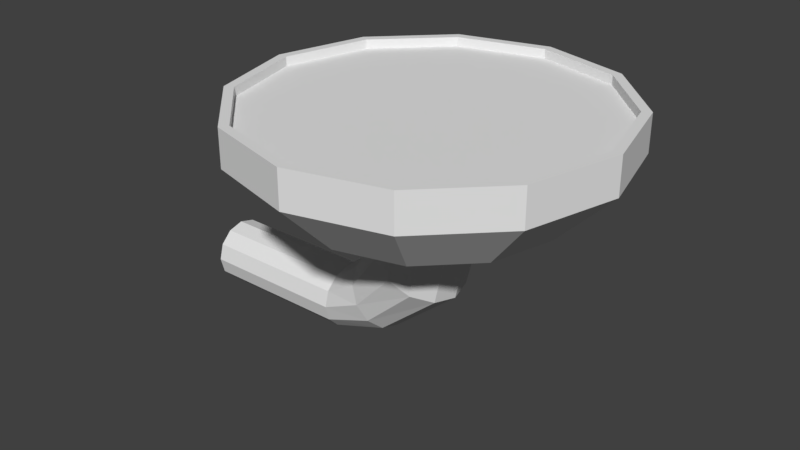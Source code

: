 # Source: Platform.blend  (saved by Blender 2.78.0; exported with 4.5.12 LTS)
import bpy
from mathutils import Matrix  # noqa: F401  (used for matrix-valued properties, if any)

bpy.ops.wm.read_factory_settings(use_empty=True)
scene = bpy.context.scene
scene.name = 'Scene'

# ---- collections
col_collection_1 = bpy.data.collections.new('Collection 1'); scene.collection.children.link(col_collection_1)

# ---- world
world_world = bpy.data.worlds.new('World'); scene.world = world_world
world_world.color = (0.05088, 0.05088, 0.05088)
world_world.use_sun_shadow = False
world_world.sun_shadow_jitter_overblur = 0.0
world_world.cycles.sampling_method = 'MANUAL'

# ---- meshes
me_cylinder = bpy.data.meshes.new('Cylinder')
me_cylinder.from_pydata([(0.0, 0.5, -0.07694), (3.593e-09, 0.4741, 0.02306), (0.25, 0.433, -0.07694), (0.2371, 0.4106, 0.02306), (0.433, 0.25, -0.07694), (0.4106, 0.2371, 0.02306), (0.5, -2.186e-08, -0.07694), (0.4741, -2.026e-08, 0.02306), (0.433, -0.25, -0.07694), (0.4106, -0.2371, 0.02306), (0.25, -0.433, -0.07694), (0.2371, -0.4106, 0.02306), (7.55e-08, -0.5, -0.07694), (7.23e-08, -0.4741, 0.02306), (-0.25, -0.433, -0.07694), (-0.2371, -0.4106, 0.02306), (-0.433, -0.25, -0.07694), (-0.4106, -0.2371, 0.02306), (-0.5, -2.325e-07, -0.07694), (-0.4741, -2.201e-07, 0.02306), (-0.433, 0.25, -0.07694), (-0.4106, 0.2371, 0.02306), (-0.25, 0.433, -0.07694), (-0.2371, 0.4106, 0.02306), (0.25, 0.433, 0.02306), (0.0, 0.5, 0.02306), (0.433, 0.25, 0.02306), (0.5, -2.186e-08, 0.02306), (0.433, -0.25, 0.02306), (0.25, -0.433, 0.02306), (7.55e-08, -0.5, 0.02306), (-0.25, -0.433, 0.02306), (-0.433, -0.25, 0.02306), (-0.5, -2.325e-07, 0.02306), (-0.433, 0.25, 0.02306), (-0.25, 0.433, 0.02306), (0.2371, 0.4106, -0.001943), (3.566e-09, 0.4741, -0.001943), (0.4106, 0.2371, -0.001943), (0.4741, -2.026e-08, -0.001943), (0.4106, -0.2371, -0.001943), (0.2371, -0.4106, -0.001943), (7.228e-08, -0.4741, -0.001943), (-0.2371, -0.4106, -0.001943), (-0.4106, -0.2371, -0.001943), (-0.4741, -2.201e-07, -0.001943), (-0.4106, 0.2371, -0.001943), (-0.2371, 0.4106, -0.001943), (3.427e-08, 0.1429, -0.2269), (0.07147, 0.1238, -0.2269), (0.1238, 0.07147, -0.2269), (0.1429, -2.338e-08, -0.2269), (0.1238, -0.07147, -0.2269), (0.07147, -0.1238, -0.2269), (3.601e-08, -0.1429, -0.2269), (-0.07147, -0.1238, -0.2269), (-0.1238, -0.07147, -0.2269), (-0.1429, -8.137e-08, -0.2269), (-0.1238, 0.07147, -0.2269), (-0.07147, 0.1238, -0.2269), (-8.643e-10, 0.35, -0.2269), (0.175, 0.3031, -0.2269), (0.3031, 0.175, -0.2269), (0.35, -3.616e-08, -0.2269), (0.3031, -0.175, -0.2269), (0.175, -0.3031, -0.2269), (5.198e-08, -0.35, -0.2269), (-0.175, -0.3031, -0.2269), (-0.3031, -0.175, -0.2269), (-0.35, -1.836e-07, -0.2269), (-0.3031, 0.175, -0.2269), (-0.175, 0.3031, -0.2269), (-0.02884, 0.1275, -0.4153), (0.02637, 0.1104, -0.4471), (0.06678, 0.06374, -0.4705), (0.08157, -2.569e-08, -0.479), (0.06678, -0.06374, -0.4705), (0.02637, -0.1104, -0.4471), (-0.02884, -0.1275, -0.4153), (-0.08404, -0.1104, -0.3834), (-0.1245, -0.06374, -0.36), (-0.1392, -7.74e-08, -0.3515), (-0.1245, 0.06374, -0.36), (-0.08404, 0.1104, -0.3834), (-0.1569, 0.1008, -0.5463), (-0.1317, 0.08732, -0.59), (-0.1133, 0.05042, -0.6219), (-0.1065, -2.966e-08, -0.6336), (-0.1133, -0.05042, -0.6219), (-0.1317, -0.08732, -0.59), (-0.1569, -0.1008, -0.5463), (-0.1821, -0.08732, -0.5026), (-0.2006, -0.05042, -0.4707), (-0.2073, -7.056e-08, -0.459), (-0.2006, 0.05042, -0.4707), (-0.1821, 0.08732, -0.5026), (-0.2804, 0.08748, -0.6066), (-0.2804, 0.07576, -0.6503), (-0.2804, 0.04374, -0.6823), (-0.2804, -3.17e-08, -0.694), (-0.2804, -0.04374, -0.6823), (-0.2804, -0.07576, -0.6503), (-0.2804, -0.08748, -0.6066), (-0.2804, -0.07576, -0.5628), (-0.2804, -0.04374, -0.5308), (-0.2804, -6.718e-08, -0.5191), (-0.2804, 0.04374, -0.5308), (-0.2804, 0.07576, -0.5628), (-0.6921, 0.08748, -0.6066), (-0.6921, 0.07576, -0.6503), (-0.6921, 0.04374, -0.6823), (-0.6921, -3.17e-08, -0.694), (-0.6921, -0.04374, -0.6823), (-0.6921, -0.07576, -0.6503), (-0.6921, -0.08748, -0.6066), (-0.6921, -0.07576, -0.5628), (-0.6921, -0.04374, -0.5308), (-0.6921, -6.718e-08, -0.5191), (-0.6921, 0.04374, -0.5308), (-0.6921, 0.07576, -0.5628)], [], [(0, 25, 24, 2), (2, 24, 26, 4), (4, 26, 27, 6), (6, 27, 28, 8), (8, 28, 29, 10), (10, 29, 30, 12), (12, 30, 31, 14), (14, 31, 32, 16), (16, 32, 33, 18), (18, 33, 34, 20), (3, 1, 37, 36), (20, 34, 35, 22), (22, 35, 25, 0), (12, 14, 67, 66), (1, 3, 24, 25), (3, 5, 26, 24), (5, 7, 27, 26), (7, 9, 28, 27), (9, 11, 29, 28), (11, 13, 30, 29), (13, 15, 31, 30), (15, 17, 32, 31), (17, 19, 33, 32), (19, 21, 34, 33), (21, 23, 35, 34), (23, 1, 25, 35), (36, 37, 47, 46, 45, 44, 43, 42, 41, 40, 39, 38), (17, 15, 43, 44), (11, 9, 40, 41), (1, 23, 47, 37), (5, 3, 36, 38), (19, 17, 44, 45), (13, 11, 41, 42), (7, 5, 38, 39), (21, 19, 45, 46), (15, 13, 42, 43), (9, 7, 39, 40), (23, 21, 46, 47), (54, 55, 79, 78), (10, 12, 66, 65), (8, 10, 65, 64), (6, 8, 64, 63), (22, 0, 60, 71), (0, 2, 61, 60), (4, 6, 63, 62), (20, 22, 71, 70), (2, 4, 62, 61), (18, 20, 70, 69), (16, 18, 69, 68), (14, 16, 68, 67), (49, 48, 60, 61), (50, 49, 61, 62), (51, 50, 62, 63), (52, 51, 63, 64), (53, 52, 64, 65), (54, 53, 65, 66), (55, 54, 66, 67), (56, 55, 67, 68), (57, 56, 68, 69), (58, 57, 69, 70), (59, 58, 70, 71), (48, 59, 71, 60), (79, 80, 92, 91), (51, 52, 76, 75), (58, 59, 83, 82), (48, 49, 73, 72), (55, 56, 80, 79), (52, 53, 77, 76), (59, 48, 72, 83), (49, 50, 74, 73), (56, 57, 81, 80), (53, 54, 78, 77), (50, 51, 75, 74), (57, 58, 82, 81), (84, 85, 97, 96), (76, 77, 89, 88), (83, 72, 84, 95), (73, 74, 86, 85), (80, 81, 93, 92), (77, 78, 90, 89), (74, 75, 87, 86), (81, 82, 94, 93), (78, 79, 91, 90), (75, 76, 88, 87), (82, 83, 95, 94), (72, 73, 85, 84), (106, 107, 119, 118), (91, 92, 104, 103), (88, 89, 101, 100), (95, 84, 96, 107), (85, 86, 98, 97), (92, 93, 105, 104), (89, 90, 102, 101), (86, 87, 99, 98), (93, 94, 106, 105), (90, 91, 103, 102), (87, 88, 100, 99), (94, 95, 107, 106), (108, 109, 110, 111, 112, 113, 114, 115, 116, 117, 118, 119), (96, 97, 109, 108), (103, 104, 116, 115), (100, 101, 113, 112), (107, 96, 108, 119), (97, 98, 110, 109), (104, 105, 117, 116), (101, 102, 114, 113), (98, 99, 111, 110), (105, 106, 118, 117), (102, 103, 115, 114), (99, 100, 112, 111)])
_uv = me_cylinder.uv_layers.new(name='UVMap')
_uv.uv.foreach_set('vector', [0.3125, 0.836, 0.3121, 0.8359, 0.3122, 0.8031, 0.3125, 0.8032, 0.3125, 0.8032, 0.3122, 0.8031, 0.3122, 0.777, 0.3125, 0.7771, 0.3125, 0.9305, 0.3122, 0.9306, 0.3121, 0.8984, 0.3125, 0.8983, 0.3125, 0.8983, 0.3121, 0.8984, 0.3122, 0.8667, 0.3125, 0.8666, 0.3089, 0.8933, 0.3086, 0.8934, 0.3086, 0.8673, 0.3089, 0.8672, 0.3089, 0.8672, 0.3086, 0.8673, 0.3085, 0.8345, 0.3089, 0.8344, 0.3089, 0.8344, 0.3085, 0.8345, 0.3086, 0.8038, 0.3089, 0.8038, 0.3089, 0.8038, 0.3086, 0.8038, 0.3086, 0.7835, 0.3089, 0.7834, 0.3128, 0.6599, 0.3131, 0.66, 0.3131, 0.689, 0.3127, 0.689, 0.3127, 0.689, 0.3131, 0.689, 0.3131, 0.7221, 0.3127, 0.7221, 0.3135, 0.7963, 0.3135, 0.8254, 0.3135, 0.8254, 0.3135, 0.7963, 0.3127, 0.7221, 0.3131, 0.7221, 0.3131, 0.7503, 0.3128, 0.7503, 0.3125, 0.8666, 0.3122, 0.8666, 0.3121, 0.8359, 0.3125, 0.836, 0.3089, 0.8344, 0.3089, 0.8038, 0.3094, 0.8152, 0.3093, 0.8367, 0.3065, 0.706, 0.3065, 0.7374, 0.3064, 0.7382, 0.3064, 0.7051, 0.3065, 0.7374, 0.3069, 0.7645, 0.3068, 0.7669, 0.3064, 0.7382, 0.3069, 0.7645, 0.3076, 0.7802, 0.3075, 0.7834, 0.3068, 0.7669, 0.3076, 0.7802, 0.3083, 0.7802, 0.3083, 0.7834, 0.3075, 0.7834, 0.3083, 0.7802, 0.309, 0.7645, 0.309, 0.7669, 0.3083, 0.7834, 0.309, 0.7645, 0.3094, 0.7374, 0.3094, 0.7382, 0.309, 0.7669, 0.3094, 0.7374, 0.3094, 0.706, 0.3094, 0.7051, 0.3094, 0.7382, 0.3094, 0.706, 0.309, 0.6788, 0.309, 0.6765, 0.3094, 0.7051, 0.309, 0.6788, 0.3083, 0.6631, 0.3083, 0.6599, 0.309, 0.6765, 0.3083, 0.6631, 0.3076, 0.6631, 0.3075, 0.6599, 0.3083, 0.6599, 0.3076, 0.6631, 0.3069, 0.6788, 0.3068, 0.6765, 0.3075, 0.6599, 0.3069, 0.6788, 0.3065, 0.706, 0.3064, 0.7051, 0.3068, 0.6765, 0.3105, 0.777, 0.3098, 0.7613, 0.3094, 0.7342, 0.3094, 0.7028, 0.3098, 0.6756, 0.3105, 0.6599, 0.3113, 0.6599, 0.3119, 0.6756, 0.3123, 0.7028, 0.3123, 0.7342, 0.3119, 0.7613, 0.3113, 0.777, 0.3134, 0.8427, 0.3133, 0.8674, 0.3133, 0.8674, 0.3133, 0.8427, 0.3134, 0.8427, 0.3135, 0.8694, 0.3134, 0.8694, 0.3134, 0.8427, 0.3135, 0.8254, 0.3135, 0.8565, 0.3135, 0.8565, 0.3135, 0.8254, 0.3136, 0.777, 0.3135, 0.7963, 0.3135, 0.7963, 0.3135, 0.777, 0.3131, 0.8967, 0.3131, 0.9272, 0.3131, 0.9272, 0.313, 0.8967, 0.3133, 0.8985, 0.3134, 0.9276, 0.3133, 0.9276, 0.3133, 0.8985, 0.3135, 0.9008, 0.3134, 0.9284, 0.3134, 0.9284, 0.3134, 0.9008, 0.3131, 0.8666, 0.3131, 0.8967, 0.313, 0.8967, 0.3131, 0.8666, 0.3133, 0.8674, 0.3133, 0.8985, 0.3133, 0.8985, 0.3133, 0.8674, 0.3135, 0.8694, 0.3135, 0.9008, 0.3134, 0.9008, 0.3134, 0.8694, 0.3135, 0.8565, 0.3136, 0.8812, 0.3135, 0.8812, 0.3135, 0.8565, 0.3073, 0.7977, 0.3074, 0.8053, 0.307, 0.8168, 0.3069, 0.813, 0.3089, 0.8672, 0.3089, 0.8344, 0.3093, 0.8367, 0.3094, 0.8596, 0.31, 0.8962, 0.3094, 0.8728, 0.3099, 0.8625, 0.3103, 0.8788, 0.3125, 0.8983, 0.3125, 0.8666, 0.313, 0.8766, 0.313, 0.8988, 0.3125, 0.8666, 0.3125, 0.836, 0.3129, 0.8337, 0.313, 0.8552, 0.3125, 0.836, 0.3125, 0.8032, 0.313, 0.8108, 0.3129, 0.8337, 0.3125, 0.9305, 0.3125, 0.8983, 0.313, 0.8988, 0.313, 0.9213, 0.3116, 0.7856, 0.3121, 0.809, 0.3117, 0.8178, 0.3113, 0.8014, 0.3121, 0.8728, 0.3116, 0.8962, 0.3113, 0.8788, 0.3117, 0.8625, 0.3127, 0.689, 0.3127, 0.7221, 0.3123, 0.7166, 0.3123, 0.6935, 0.31, 0.7856, 0.3108, 0.777, 0.3108, 0.7954, 0.3103, 0.8014, 0.3094, 0.809, 0.31, 0.7856, 0.3103, 0.8014, 0.3099, 0.8178, 0.3112, 0.8493, 0.3112, 0.8401, 0.3119, 0.8401, 0.3117, 0.8625, 0.311, 0.8559, 0.3112, 0.8493, 0.3117, 0.8625, 0.3113, 0.8788, 0.3108, 0.8584, 0.311, 0.8559, 0.3113, 0.8788, 0.3108, 0.8848, 0.3106, 0.8559, 0.3108, 0.8584, 0.3108, 0.8848, 0.3103, 0.8788, 0.3104, 0.8493, 0.3106, 0.8559, 0.3103, 0.8788, 0.3099, 0.8625, 0.3104, 0.8401, 0.3104, 0.8493, 0.3099, 0.8625, 0.3097, 0.8401, 0.3104, 0.831, 0.3104, 0.8401, 0.3097, 0.8401, 0.3099, 0.8178, 0.3106, 0.8243, 0.3104, 0.831, 0.3099, 0.8178, 0.3103, 0.8014, 0.3108, 0.8219, 0.3106, 0.8243, 0.3103, 0.8014, 0.3108, 0.7954, 0.311, 0.8243, 0.3108, 0.8219, 0.3108, 0.7954, 0.3113, 0.8014, 0.3112, 0.831, 0.311, 0.8243, 0.3113, 0.8014, 0.3117, 0.8178, 0.3112, 0.8401, 0.3112, 0.831, 0.3117, 0.8178, 0.3119, 0.8401, 0.307, 0.8168, 0.3072, 0.8192, 0.307, 0.8346, 0.3069, 0.8351, 0.3097, 0.8962, 0.3099, 0.8963, 0.3099, 0.9283, 0.3097, 0.9293, 0.3087, 0.9372, 0.3085, 0.9374, 0.3086, 0.9174, 0.3088, 0.9202, 0.3084, 0.8876, 0.3083, 0.8957, 0.3078, 0.8772, 0.308, 0.8728, 0.3074, 0.8053, 0.3075, 0.8105, 0.3072, 0.8192, 0.307, 0.8168, 0.3071, 0.7834, 0.3072, 0.7897, 0.3067, 0.8089, 0.3066, 0.8056, 0.3085, 0.8799, 0.3084, 0.8876, 0.308, 0.8728, 0.3081, 0.8689, 0.3083, 0.8957, 0.3082, 0.9021, 0.3077, 0.8807, 0.3078, 0.8772, 0.3092, 0.9374, 0.309, 0.9372, 0.309, 0.9213, 0.3092, 0.9204, 0.3072, 0.7897, 0.3073, 0.7977, 0.3069, 0.813, 0.3067, 0.8089, 0.3094, 0.8969, 0.3097, 0.8962, 0.3097, 0.9293, 0.3095, 0.9288, 0.309, 0.9372, 0.3087, 0.9372, 0.3088, 0.9202, 0.309, 0.9213, 0.3078, 0.8507, 0.3076, 0.8509, 0.3077, 0.8308, 0.3078, 0.8334, 0.3066, 0.8056, 0.3067, 0.8089, 0.3066, 0.8353, 0.3064, 0.835, 0.3081, 0.8689, 0.308, 0.8728, 0.3078, 0.8507, 0.308, 0.8508, 0.3078, 0.8772, 0.3077, 0.8807, 0.3075, 0.8514, 0.3076, 0.8509, 0.3092, 0.9204, 0.309, 0.9213, 0.309, 0.9072, 0.3092, 0.9058, 0.3067, 0.8089, 0.3069, 0.813, 0.3067, 0.8354, 0.3066, 0.8353, 0.3131, 0.6617, 0.3133, 0.6599, 0.3133, 0.6848, 0.3131, 0.6855, 0.309, 0.9213, 0.3088, 0.9202, 0.3089, 0.9056, 0.309, 0.9072, 0.3069, 0.813, 0.307, 0.8168, 0.3069, 0.8351, 0.3067, 0.8354, 0.3133, 0.6599, 0.3135, 0.6619, 0.3134, 0.6856, 0.3133, 0.6848, 0.3088, 0.9202, 0.3086, 0.9174, 0.3087, 0.9016, 0.3089, 0.9056, 0.308, 0.8728, 0.3078, 0.8772, 0.3076, 0.8509, 0.3078, 0.8507, 0.3131, 0.8297, 0.313, 0.8297, 0.313, 0.777, 0.3131, 0.7771, 0.3135, 0.8427, 0.3133, 0.8402, 0.3133, 0.83, 0.3134, 0.8301, 0.3064, 0.835, 0.3066, 0.8353, 0.3066, 0.8554, 0.3065, 0.8572, 0.308, 0.8508, 0.3078, 0.8507, 0.3078, 0.8334, 0.3079, 0.8363, 0.3076, 0.8509, 0.3075, 0.8514, 0.3076, 0.8292, 0.3077, 0.8308, 0.3133, 0.8402, 0.3132, 0.8392, 0.3132, 0.8299, 0.3133, 0.83, 0.3066, 0.8353, 0.3067, 0.8354, 0.3068, 0.8526, 0.3066, 0.8554, 0.3131, 0.6855, 0.3133, 0.6848, 0.3133, 0.7073, 0.3131, 0.7072, 0.3132, 0.8392, 0.313, 0.8399, 0.3131, 0.8297, 0.3132, 0.8299, 0.3067, 0.8354, 0.3069, 0.8351, 0.3069, 0.8497, 0.3068, 0.8526, 0.3133, 0.6848, 0.3134, 0.6856, 0.3134, 0.7073, 0.3133, 0.7073, 0.3089, 0.9056, 0.3087, 0.9016, 0.3088, 0.8934, 0.3089, 0.8975, 0.3099, 0.9042, 0.31, 0.8991, 0.3101, 0.8962, 0.3102, 0.8962, 0.3103, 0.8991, 0.3104, 0.9041, 0.3104, 0.9099, 0.3103, 0.9149, 0.3102, 0.9178, 0.3101, 0.9178, 0.31, 0.915, 0.3099, 0.91, 0.3078, 0.8334, 0.3077, 0.8308, 0.3083, 0.7851, 0.3084, 0.7877, 0.3134, 0.8301, 0.3133, 0.83, 0.3134, 0.7774, 0.3135, 0.7775, 0.3065, 0.8572, 0.3066, 0.8554, 0.3073, 0.9003, 0.3072, 0.9021, 0.3079, 0.8363, 0.3078, 0.8334, 0.3084, 0.7877, 0.3085, 0.7905, 0.3077, 0.8308, 0.3076, 0.8292, 0.3082, 0.7834, 0.3083, 0.7851, 0.3133, 0.83, 0.3132, 0.8299, 0.3132, 0.7773, 0.3134, 0.7774, 0.3066, 0.8554, 0.3068, 0.8526, 0.3074, 0.8976, 0.3073, 0.9003, 0.3131, 0.7072, 0.3133, 0.7073, 0.3133, 0.7599, 0.3131, 0.7597, 0.3132, 0.8299, 0.3131, 0.8297, 0.3131, 0.7771, 0.3132, 0.7773, 0.3068, 0.8526, 0.3069, 0.8497, 0.3075, 0.8946, 0.3074, 0.8976, 0.3133, 0.7073, 0.3134, 0.7073, 0.3134, 0.7599, 0.3133, 0.7599])
me_cylinder.use_remesh_preserve_volume = False
me_cylinder.use_remesh_preserve_attributes = False
me_cylinder.use_mirror_vertex_groups = False
me_cylinder.update()

# ---- objects
ob_cylinder = bpy.data.objects.new('Cylinder', me_cylinder)

# ---- transforms, parenting, visibility, modifiers, constraints
ob_cylinder.location = (0.0, 0.0, 0.6531)
ob_cylinder.lineart.crease_threshold = 0.0

# ---- collection membership
col_collection_1.objects.link(ob_cylinder)

# ---- scene / render settings (as saved in the file)
scene.frame_start = 1; scene.frame_end = 250; scene.frame_set(1)
scene.render.engine = 'BLENDER_EEVEE_NEXT'
scene.render.resolution_percentage = 50
scene.render.dither_intensity = 0.0
scene.cycles.use_denoising = False
scene.cycles.samples = 128
scene.cycles.sampling_pattern = 'TABULATED_SOBOL'
scene.cycles.light_sampling_threshold = 0.0
scene.cycles.use_adaptive_sampling = False
scene.cycles.use_light_tree = False
scene.cycles.blur_glossy = 0.0
scene.cycles.sample_clamp_indirect = 0.0
scene.view_settings.view_transform = 'Standard'
bpy.context.view_layer.update()

# ---- added for rendering (the .blend has no active camera and no usable light): camera, sun
cam_auto = bpy.data.cameras.new('AutoCamera')
cam_auto.lens = 50.0
cam_auto.sensor_width = 36.0
cam_auto.clip_end = 1000.0
ob_auto_camera = bpy.data.objects.new('AutoCamera', cam_auto)
scene.collection.objects.link(ob_auto_camera)
ob_auto_camera.location = (1.48911, -1.90217, 1.58576)
ob_auto_camera.rotation_euler = (1.09748, -7.21219e-08, 0.694738)
scene.camera = ob_auto_camera
light_auto_sun = bpy.data.lights.new('AutoSun', 'SUN')
light_auto_sun.energy = 3.0
light_auto_sun.angle = 0.0523599
ob_auto_sun = bpy.data.objects.new('AutoSun', light_auto_sun)
scene.collection.objects.link(ob_auto_sun)
ob_auto_sun.rotation_euler = (0.872665, 0.174533, 0.523599)
bpy.context.view_layer.update()
